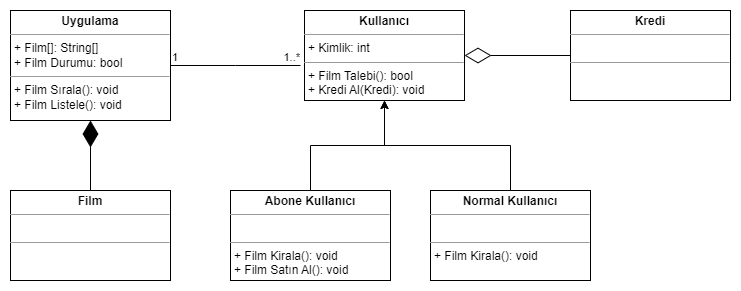

The diagram above was exported from draw.io. Its source (the exported page's mxGraphModel, read from the mxfile embedded in the PNG):
<mxGraphModel dx="906" dy="491" grid="1" gridSize="10" guides="1" tooltips="1" connect="1" arrows="1" fold="1" page="1" pageScale="1" pageWidth="827" pageHeight="1169" math="0" shadow="0">
  <root>
    <mxCell id="0" />
    <mxCell id="1" parent="0" />
    <mxCell id="wObBLMbF5swh8gwarMur-1" value="&lt;p style=&quot;margin:0px;margin-top:4px;text-align:center;&quot;&gt;&lt;b&gt;Kullanıcı&lt;/b&gt;&lt;/p&gt;&lt;hr size=&quot;1&quot;&gt;&lt;p style=&quot;margin:0px;margin-left:4px;&quot;&gt;+ Kimlik: int&lt;/p&gt;&lt;hr size=&quot;1&quot;&gt;&lt;p style=&quot;margin:0px;margin-left:4px;&quot;&gt;+ Film Talebi(): bool&lt;/p&gt;&lt;p style=&quot;margin:0px;margin-left:4px;&quot;&gt;+ Kredi Al(Kredi): void&lt;/p&gt;" style="verticalAlign=top;align=left;overflow=fill;fontSize=12;fontFamily=Helvetica;html=1;whiteSpace=wrap;" vertex="1" parent="1">
      <mxGeometry x="334" y="80" width="160" height="90" as="geometry" />
    </mxCell>
    <mxCell id="wObBLMbF5swh8gwarMur-2" value="&lt;p style=&quot;margin:0px;margin-top:4px;text-align:center;&quot;&gt;&lt;b&gt;Kredi&lt;/b&gt;&lt;/p&gt;&lt;hr size=&quot;1&quot;&gt;&lt;p style=&quot;margin:0px;margin-left:4px;&quot;&gt;&lt;br&gt;&lt;/p&gt;&lt;hr size=&quot;1&quot;&gt;&lt;p style=&quot;margin:0px;margin-left:4px;&quot;&gt;&lt;br&gt;&lt;/p&gt;" style="verticalAlign=top;align=left;overflow=fill;fontSize=12;fontFamily=Helvetica;html=1;whiteSpace=wrap;" vertex="1" parent="1">
      <mxGeometry x="600" y="80" width="160" height="90" as="geometry" />
    </mxCell>
    <mxCell id="wObBLMbF5swh8gwarMur-8" style="edgeStyle=orthogonalEdgeStyle;rounded=0;orthogonalLoop=1;jettySize=auto;html=1;exitX=0.5;exitY=0;exitDx=0;exitDy=0;entryX=0.5;entryY=1;entryDx=0;entryDy=0;" edge="1" parent="1" source="wObBLMbF5swh8gwarMur-3" target="wObBLMbF5swh8gwarMur-1">
      <mxGeometry relative="1" as="geometry" />
    </mxCell>
    <mxCell id="wObBLMbF5swh8gwarMur-3" value="&lt;p style=&quot;margin:0px;margin-top:4px;text-align:center;&quot;&gt;&lt;b&gt;Normal Kullanıcı&lt;/b&gt;&lt;/p&gt;&lt;hr size=&quot;1&quot;&gt;&lt;p style=&quot;margin:0px;margin-left:4px;&quot;&gt;&lt;br&gt;&lt;/p&gt;&lt;hr size=&quot;1&quot;&gt;&lt;p style=&quot;margin:0px;margin-left:4px;&quot;&gt;+ Film Kirala(): void&lt;/p&gt;" style="verticalAlign=top;align=left;overflow=fill;fontSize=12;fontFamily=Helvetica;html=1;whiteSpace=wrap;" vertex="1" parent="1">
      <mxGeometry x="460" y="260" width="160" height="90" as="geometry" />
    </mxCell>
    <mxCell id="wObBLMbF5swh8gwarMur-9" style="edgeStyle=orthogonalEdgeStyle;rounded=0;orthogonalLoop=1;jettySize=auto;html=1;entryX=0.5;entryY=1;entryDx=0;entryDy=0;" edge="1" parent="1" source="wObBLMbF5swh8gwarMur-4" target="wObBLMbF5swh8gwarMur-1">
      <mxGeometry relative="1" as="geometry" />
    </mxCell>
    <mxCell id="wObBLMbF5swh8gwarMur-4" value="&lt;p style=&quot;margin:0px;margin-top:4px;text-align:center;&quot;&gt;&lt;b&gt;Abone Kullanıcı&lt;/b&gt;&lt;/p&gt;&lt;hr size=&quot;1&quot;&gt;&lt;p style=&quot;margin:0px;margin-left:4px;&quot;&gt;&lt;br&gt;&lt;/p&gt;&lt;hr size=&quot;1&quot;&gt;&lt;p style=&quot;margin:0px;margin-left:4px;&quot;&gt;+ Film Kirala(): void&lt;/p&gt;&lt;p style=&quot;margin:0px;margin-left:4px;&quot;&gt;+ Film Satın Al(): void&lt;/p&gt;" style="verticalAlign=top;align=left;overflow=fill;fontSize=12;fontFamily=Helvetica;html=1;whiteSpace=wrap;" vertex="1" parent="1">
      <mxGeometry x="260" y="260" width="160" height="90" as="geometry" />
    </mxCell>
    <mxCell id="wObBLMbF5swh8gwarMur-5" value="&lt;p style=&quot;margin:0px;margin-top:4px;text-align:center;&quot;&gt;&lt;b&gt;Uygulama&lt;/b&gt;&lt;/p&gt;&lt;hr size=&quot;1&quot;&gt;&lt;p style=&quot;margin:0px;margin-left:4px;&quot;&gt;+ Film[]: String[]&lt;/p&gt;&lt;p style=&quot;margin:0px;margin-left:4px;&quot;&gt;+ Film Durumu: bool&lt;/p&gt;&lt;hr size=&quot;1&quot;&gt;&lt;p style=&quot;margin:0px;margin-left:4px;&quot;&gt;+ Film Sırala(): void&lt;/p&gt;&lt;p style=&quot;margin:0px;margin-left:4px;&quot;&gt;&lt;span style=&quot;background-color: initial;&quot;&gt;+ Film Listele(): void&lt;/span&gt;&lt;br&gt;&lt;/p&gt;" style="verticalAlign=top;align=left;overflow=fill;fontSize=12;fontFamily=Helvetica;html=1;whiteSpace=wrap;" vertex="1" parent="1">
      <mxGeometry x="40" y="80" width="160" height="110" as="geometry" />
    </mxCell>
    <mxCell id="wObBLMbF5swh8gwarMur-6" value="&lt;p style=&quot;margin:0px;margin-top:4px;text-align:center;&quot;&gt;&lt;b&gt;Film&lt;/b&gt;&lt;/p&gt;&lt;hr size=&quot;1&quot;&gt;&lt;p style=&quot;margin:0px;margin-left:4px;&quot;&gt;&lt;br&gt;&lt;/p&gt;&lt;hr size=&quot;1&quot;&gt;&lt;p style=&quot;margin:0px;margin-left:4px;&quot;&gt;&lt;br&gt;&lt;/p&gt;" style="verticalAlign=top;align=left;overflow=fill;fontSize=12;fontFamily=Helvetica;html=1;whiteSpace=wrap;" vertex="1" parent="1">
      <mxGeometry x="40" y="260" width="160" height="90" as="geometry" />
    </mxCell>
    <mxCell id="wObBLMbF5swh8gwarMur-7" value="" style="endArrow=diamondThin;endFill=0;endSize=24;html=1;rounded=0;entryX=1;entryY=0.5;entryDx=0;entryDy=0;exitX=0;exitY=0.5;exitDx=0;exitDy=0;" edge="1" parent="1" source="wObBLMbF5swh8gwarMur-2" target="wObBLMbF5swh8gwarMur-1">
      <mxGeometry width="160" relative="1" as="geometry">
        <mxPoint x="450" y="230" as="sourcePoint" />
        <mxPoint x="610" y="230" as="targetPoint" />
      </mxGeometry>
    </mxCell>
    <mxCell id="wObBLMbF5swh8gwarMur-10" value="" style="endArrow=diamondThin;endFill=1;endSize=24;html=1;rounded=0;exitX=0.5;exitY=0;exitDx=0;exitDy=0;entryX=0.5;entryY=1;entryDx=0;entryDy=0;" edge="1" parent="1" source="wObBLMbF5swh8gwarMur-6" target="wObBLMbF5swh8gwarMur-5">
      <mxGeometry width="160" relative="1" as="geometry">
        <mxPoint x="150" y="230" as="sourcePoint" />
        <mxPoint x="310" y="230" as="targetPoint" />
      </mxGeometry>
    </mxCell>
    <mxCell id="wObBLMbF5swh8gwarMur-11" value="" style="endArrow=none;html=1;edgeStyle=orthogonalEdgeStyle;rounded=0;" edge="1" parent="1" source="wObBLMbF5swh8gwarMur-5">
      <mxGeometry relative="1" as="geometry">
        <mxPoint x="200" y="135" as="sourcePoint" />
        <mxPoint x="330" y="135" as="targetPoint" />
      </mxGeometry>
    </mxCell>
    <mxCell id="wObBLMbF5swh8gwarMur-12" value="1" style="edgeLabel;resizable=0;html=1;align=left;verticalAlign=bottom;" connectable="0" vertex="1" parent="wObBLMbF5swh8gwarMur-11">
      <mxGeometry x="-1" relative="1" as="geometry" />
    </mxCell>
    <mxCell id="wObBLMbF5swh8gwarMur-13" value="1..*" style="edgeLabel;resizable=0;html=1;align=right;verticalAlign=bottom;" connectable="0" vertex="1" parent="wObBLMbF5swh8gwarMur-11">
      <mxGeometry x="1" relative="1" as="geometry" />
    </mxCell>
  </root>
</mxGraphModel>